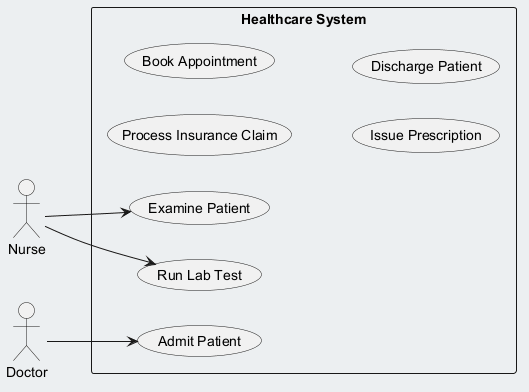

The diagram above was rendered by PlantUML. Its source (embedded in the PNG):
@startuml
skinparam backgroundColor #ECEFF1
skinparam classBackgroundColor #FFFFFF
skinparam classBorderColor #455A64
left to right direction
actor "Nurse" as N
actor "Doctor" as D
rectangle "Healthcare System" {
  usecase "Examine Patient" as UC_ExaminePatient
  usecase "Process Insurance Claim" as UC_ProcessInsuranceClaim
  usecase "Run Lab Test" as UC_RunLabTest
  usecase "Book Appointment" as UC_BookAppointment
  usecase "Issue Prescription" as UC_IssuePrescription
  usecase "Admit Patient" as UC_AdmitPatient
  usecase "Discharge Patient" as UC_DischargePatient
}
N --> UC_ExaminePatient
N --> UC_RunLabTest
D --> UC_AdmitPatient
@enduml